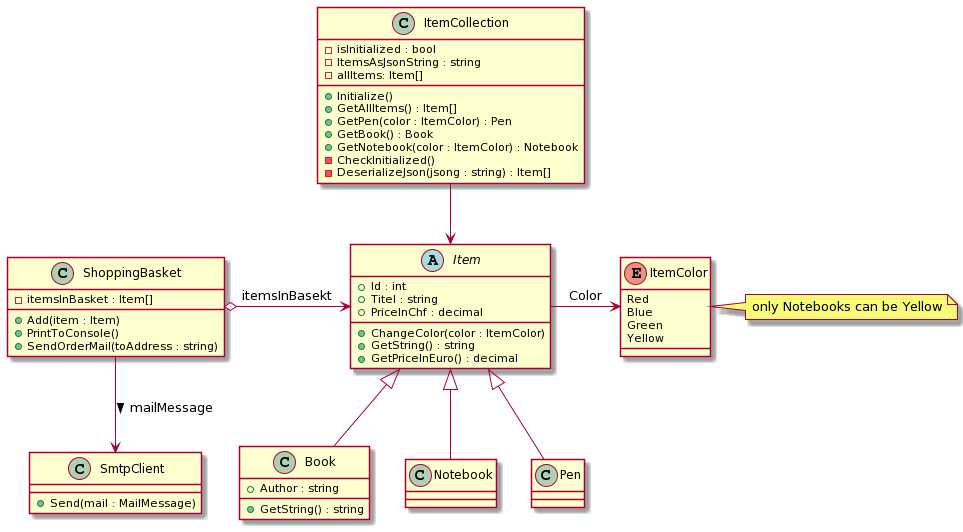

The diagram above was rendered by PlantUML. Its source (embedded in the PNG):
@startuml
abstract class I as "Item" {
  + Id : int
  + Titel : string
  + PriceInChf : decimal
  + ChangeColor(color : ItemColor)
  + GetString() : string
  + GetPriceInEuro() : decimal
}
class P as "Pen"
class B as "Book" {
  + Author : string
  + GetString() : string
}
class NB as "Notebook"
enum IC as "ItemColor" {
  Red
  Blue
  Green
  Yellow
}
class Col as "ItemCollection" {
  - isInitialized : bool
  - ItemsAsJsonString : string
  - allItems: Item[]
  + Initialize()
  + GetAllItems() : Item[]
  + GetPen(color : ItemColor) : Pen
  + GetBook() : Book
  + GetNotebook(color : ItemColor) : Notebook
  - CheckInitialized()
  - DeserializeJson(jsong : string) : Item[]
}

note right of IC
  only Notebooks can be Yellow
end note

class S as "ShoppingBasket" {
  - itemsInBasket : Item[]
  + Add(item : Item)
  + PrintToConsole()
  + SendOrderMail(toAddress : string)
}

class SMTP as "SmtpClient" {
  + Send(mail : MailMessage)
}

P -up-|> I
B -up-|> I
NB -up-|> I

I -right-> IC : Color
Col -down-> I

S o-right-> I : itemsInBasekt
S -down-> SMTP : mailMessage >
@enduml